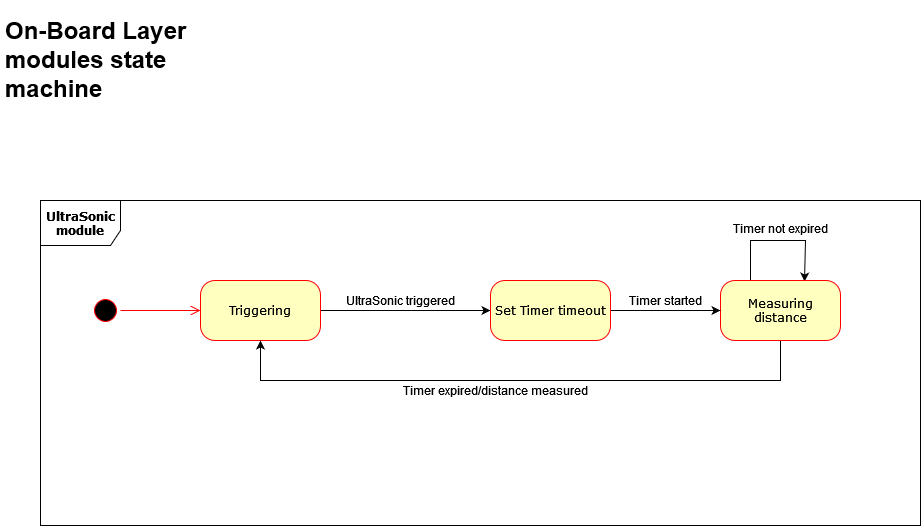

The diagram above was exported from draw.io. Its source (the exported page's mxGraphModel, read from the mxfile embedded in the PNG):
<mxGraphModel dx="868" dy="1351" grid="1" gridSize="10" guides="1" tooltips="1" connect="1" arrows="1" fold="1" page="1" pageScale="1" pageWidth="1100" pageHeight="850" background="none" math="0" shadow="0">
  <root>
    <mxCell id="0" />
    <mxCell id="1" parent="0" />
    <mxCell id="382b91b5511bd0f7-1" value="" style="ellipse;html=1;shape=startState;fillColor=#000000;strokeColor=#ff0000;rounded=1;shadow=0;comic=0;labelBackgroundColor=none;fontFamily=Verdana;fontSize=12;fontColor=#000000;align=center;direction=south;" parent="1" vertex="1">
      <mxGeometry x="130" y="235" width="30" height="30" as="geometry" />
    </mxCell>
    <mxCell id="kEz--fLQNsVkc96dr_fJ-9" style="edgeStyle=orthogonalEdgeStyle;rounded=0;orthogonalLoop=1;jettySize=auto;html=1;exitX=1;exitY=0.5;exitDx=0;exitDy=0;" edge="1" parent="1" source="382b91b5511bd0f7-6" target="kEz--fLQNsVkc96dr_fJ-8">
      <mxGeometry relative="1" as="geometry" />
    </mxCell>
    <mxCell id="382b91b5511bd0f7-6" value="Triggering" style="rounded=1;whiteSpace=wrap;html=1;arcSize=24;fillColor=#ffffc0;strokeColor=#ff0000;shadow=0;comic=0;labelBackgroundColor=none;fontFamily=Verdana;fontSize=12;fontColor=#000000;align=center;" parent="1" vertex="1">
      <mxGeometry x="240" y="220" width="120" height="60" as="geometry" />
    </mxCell>
    <mxCell id="2a3bc250acf0617d-9" style="edgeStyle=orthogonalEdgeStyle;html=1;labelBackgroundColor=none;endArrow=open;endSize=8;strokeColor=#ff0000;fontFamily=Verdana;fontSize=12;align=left;" parent="1" source="382b91b5511bd0f7-1" target="382b91b5511bd0f7-6" edge="1">
      <mxGeometry relative="1" as="geometry" />
    </mxCell>
    <mxCell id="nfBs-w0H_2naRChZLypt-7" value="UltraSonic triggered" style="text;html=1;align=center;verticalAlign=middle;resizable=0;points=[];autosize=1;strokeColor=none;fillColor=none;" parent="1" vertex="1">
      <mxGeometry x="380" y="230" width="120" height="20" as="geometry" />
    </mxCell>
    <mxCell id="nfBs-w0H_2naRChZLypt-40" value="&lt;b&gt;UltraSonic module&lt;/b&gt;" style="shape=umlFrame;whiteSpace=wrap;html=1;rounded=1;shadow=0;comic=0;labelBackgroundColor=none;strokeWidth=1;fontFamily=Verdana;fontSize=12;align=center;width=80;height=45;" parent="1" vertex="1">
      <mxGeometry x="80" y="140" width="880" height="325" as="geometry" />
    </mxCell>
    <mxCell id="nfBs-w0H_2naRChZLypt-43" value="&lt;h1&gt;On-Board Layer modules state machine&lt;br&gt;&lt;/h1&gt;" style="text;html=1;strokeColor=none;fillColor=none;spacing=5;spacingTop=-20;whiteSpace=wrap;overflow=hidden;rounded=0;" parent="1" vertex="1">
      <mxGeometry x="40" y="-50" width="190" height="120" as="geometry" />
    </mxCell>
    <mxCell id="kEz--fLQNsVkc96dr_fJ-5" style="edgeStyle=orthogonalEdgeStyle;rounded=0;orthogonalLoop=1;jettySize=auto;html=1;exitX=0.25;exitY=0;exitDx=0;exitDy=0;entryX=0.7;entryY=0.017;entryDx=0;entryDy=0;entryPerimeter=0;" edge="1" parent="1" source="nfBs-w0H_2naRChZLypt-68" target="nfBs-w0H_2naRChZLypt-68">
      <mxGeometry relative="1" as="geometry">
        <mxPoint x="845" y="210" as="targetPoint" />
        <Array as="points">
          <mxPoint x="790" y="180" />
          <mxPoint x="845" y="180" />
        </Array>
      </mxGeometry>
    </mxCell>
    <mxCell id="kEz--fLQNsVkc96dr_fJ-12" style="edgeStyle=orthogonalEdgeStyle;rounded=0;orthogonalLoop=1;jettySize=auto;html=1;exitX=0.5;exitY=1;exitDx=0;exitDy=0;entryX=0.5;entryY=1;entryDx=0;entryDy=0;" edge="1" parent="1" source="nfBs-w0H_2naRChZLypt-68" target="382b91b5511bd0f7-6">
      <mxGeometry relative="1" as="geometry">
        <Array as="points">
          <mxPoint x="820" y="320" />
          <mxPoint x="300" y="320" />
        </Array>
      </mxGeometry>
    </mxCell>
    <mxCell id="nfBs-w0H_2naRChZLypt-68" value="Measuring distance" style="rounded=1;whiteSpace=wrap;html=1;arcSize=24;fillColor=#ffffc0;strokeColor=#ff0000;shadow=0;comic=0;labelBackgroundColor=none;fontFamily=Verdana;fontSize=12;fontColor=#000000;align=center;" parent="1" vertex="1">
      <mxGeometry x="760" y="220" width="120" height="60" as="geometry" />
    </mxCell>
    <mxCell id="nfBs-w0H_2naRChZLypt-76" value="Timer not expired" style="text;html=1;align=center;verticalAlign=middle;resizable=0;points=[];autosize=1;strokeColor=none;fillColor=none;" parent="1" vertex="1">
      <mxGeometry x="765" y="157.5" width="110" height="20" as="geometry" />
    </mxCell>
    <mxCell id="nfBs-w0H_2naRChZLypt-77" value="Timer expired/distance measured" style="text;html=1;align=center;verticalAlign=middle;resizable=0;points=[];autosize=1;strokeColor=none;fillColor=none;" parent="1" vertex="1">
      <mxGeometry x="435" y="320" width="200" height="20" as="geometry" />
    </mxCell>
    <mxCell id="kEz--fLQNsVkc96dr_fJ-10" style="edgeStyle=orthogonalEdgeStyle;rounded=0;orthogonalLoop=1;jettySize=auto;html=1;exitX=1;exitY=0.5;exitDx=0;exitDy=0;entryX=0;entryY=0.5;entryDx=0;entryDy=0;" edge="1" parent="1" source="kEz--fLQNsVkc96dr_fJ-8" target="nfBs-w0H_2naRChZLypt-68">
      <mxGeometry relative="1" as="geometry" />
    </mxCell>
    <mxCell id="kEz--fLQNsVkc96dr_fJ-8" value="Set Timer timeout" style="rounded=1;whiteSpace=wrap;html=1;arcSize=24;fillColor=#ffffc0;strokeColor=#ff0000;shadow=0;comic=0;labelBackgroundColor=none;fontFamily=Verdana;fontSize=12;fontColor=#000000;align=center;" vertex="1" parent="1">
      <mxGeometry x="530" y="220" width="120" height="60" as="geometry" />
    </mxCell>
    <mxCell id="kEz--fLQNsVkc96dr_fJ-13" value="Timer started" style="text;html=1;align=center;verticalAlign=middle;resizable=0;points=[];autosize=1;strokeColor=none;fillColor=none;" vertex="1" parent="1">
      <mxGeometry x="660" y="230" width="90" height="20" as="geometry" />
    </mxCell>
  </root>
</mxGraphModel>